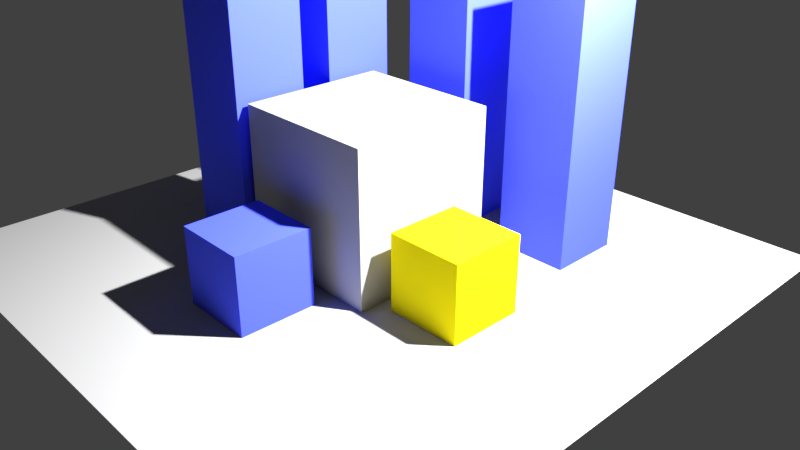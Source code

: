 # Source: render_bloom.blend  (saved by Blender 2.93.20; exported with 4.5.12 LTS)
import bpy
from mathutils import Matrix  # noqa: F401  (used for matrix-valued properties, if any)

bpy.ops.wm.read_factory_settings(use_empty=True)
scene = bpy.context.scene
scene.name = 'Scene'

# ---- collections
col_collection_1 = bpy.data.collections.new('Collection 1'); scene.collection.children.link(col_collection_1)

# ---- materials (node trees are filled in below, after node groups)
mat_material_002 = bpy.data.materials.new('Material.002')
mat_material_002.alpha_threshold = 0.0
mat_material_002.use_transparent_shadow = False
mat_material_002.roughness = 0.5
mat_material_001 = bpy.data.materials.new('Material.001')
mat_material_001.alpha_threshold = 0.0
mat_material_001.use_transparent_shadow = False
mat_material_001.roughness = 0.5
mat_material = bpy.data.materials.new('Material')
mat_material.alpha_threshold = 0.0
mat_material.use_transparent_shadow = False
mat_material.roughness = 0.5
mat_material.line_color = (0.0, 0.0, 0.0, 1.0)

# ---- material node trees
mat_material_002.use_nodes = True; mat_material_002.node_tree.nodes.clear()
_N = mat_material_002.node_tree.nodes; _L = mat_material_002.node_tree.links
n0 = _N.new('ShaderNodeOutputMaterial'); n0.name = 'Material Output'; n0.location = (300, 300)
n1 = _N.new('ShaderNodeBsdfDiffuse'); n1.name = 'Diffuse BSDF'; n1.location = (10, 300)
n1.inputs[0].default_value = (1.0, 0.8605, 0.006405, 1.0)
_L.new(n1.outputs[0], n0.inputs[0])
n0.is_active_output = True
mat_material_001.use_nodes = True; mat_material_001.node_tree.nodes.clear()
_N = mat_material_001.node_tree.nodes; _L = mat_material_001.node_tree.links
n0 = _N.new('ShaderNodeOutputMaterial'); n0.name = 'Material Output'; n0.location = (300, 300)
n1 = _N.new('ShaderNodeBsdfDiffuse'); n1.name = 'Diffuse BSDF'; n1.location = (10, 300)
n1.inputs[0].default_value = (0.06836, 0.09502, 1.0, 1.0)
_L.new(n1.outputs[0], n0.inputs[0])
n0.is_active_output = True
mat_material.use_nodes = True; mat_material.node_tree.nodes.clear()
_N = mat_material.node_tree.nodes; _L = mat_material.node_tree.links
n0 = _N.new('ShaderNodeOutputMaterial'); n0.name = 'Material Output'; n0.location = (300, 300)
n1 = _N.new('ShaderNodeBsdfDiffuse'); n1.name = 'Diffuse BSDF'; n1.location = (10, 300)
n1.inputs[0].default_value = (0.3844, 0.3844, 0.3844, 1.0)
_L.new(n1.outputs[0], n0.inputs[0])
n0.is_active_output = True

# ---- world
world_world = bpy.data.worlds.new('World'); scene.world = world_world
world_world.use_nodes = True; world_world.node_tree.nodes.clear()
_N = world_world.node_tree.nodes; _L = world_world.node_tree.links
n0 = _N.new('ShaderNodeOutputWorld'); n0.name = 'World Output'; n0.location = (300, 300)
n1 = _N.new('ShaderNodeBackground'); n1.name = 'Background'; n1.location = (10, 300)
n1.inputs[0].default_value = (0.05088, 0.05088, 0.05088, 1.0)
n2 = _N.new('ShaderNodeTexSky'); n2.name = 'Sky Texture'; n2.location = (-233, 327)
n2.sky_type = 'HOSEK_WILKIE'
n2.sun_elevation = 1.571
_L.new(n1.outputs[0], n0.inputs[0])
n0.is_active_output = True
world_world.color = (0.05088, 0.05088, 0.05088)
world_world.use_sun_shadow = False
world_world.sun_shadow_jitter_overblur = 0.0
world_world.cycles.sampling_method = 'MANUAL'

# ---- cameras
cam_camera = bpy.data.cameras.new('Camera')
cam_camera.clip_end = 100.0
cam_camera.lens = 35.0
cam_camera.sensor_width = 32.0
cam_camera.sensor_height = 18.0
cam_camera.ortho_scale = 7.314
cam_camera.dof.focus_distance = 0.0
cam_camera.dof.aperture_fstop = 128.0

# ---- lights
light_lamp = bpy.data.lights.new('Lamp', 'POINT')
light_lamp.transmission_factor = 0.0
light_lamp.cutoff_distance = 30.0
light_lamp.energy = 1e+04
light_lamp.shadow_buffer_clip_start = 1.001
light_lamp.shadow_soft_size = 0.1
light_lamp.shadow_maximum_resolution = 0.006
light_lamp.use_absolute_resolution = True

# ---- meshes
me_cube = bpy.data.meshes.new('Cube')
me_cube.from_pydata([(1.0, 1.0, -1.0), (1.0, -1.0, -1.0), (-1.0, -1.0, -1.0), (-1.0, 1.0, -1.0), (1.0, 1.0, 1.0), (1.0, -1.0, 1.0), (-1.0, -1.0, 1.0), (-1.0, 1.0, 1.0)], [], [(0, 1, 2, 3), (4, 7, 6, 5), (0, 4, 5, 1), (1, 5, 6, 2), (2, 6, 7, 3), (4, 0, 3, 7)])
me_cube.materials.append(mat_material)
me_cube.use_remesh_preserve_volume = False
me_cube.use_remesh_preserve_attributes = False
me_cube.use_mirror_vertex_groups = False
me_cube.update()
me_plane = bpy.data.meshes.new('Plane')
me_plane.from_pydata([(-1.0, -1.0, 0.0), (1.0, -1.0, 0.0), (-1.0, 1.0, 0.0), (1.0, 1.0, 0.0)], [], [(0, 1, 3, 2)])
me_plane.materials.append(mat_material)
me_plane.use_remesh_preserve_volume = False
me_plane.use_remesh_preserve_attributes = False
me_plane.use_mirror_vertex_groups = False
me_plane.update()

# ---- objects
ob_cube_006 = bpy.data.objects.new('Cube.006', me_cube)
ob_cube_005 = bpy.data.objects.new('Cube.005', me_cube)
ob_cube_004 = bpy.data.objects.new('Cube.004', me_cube)
ob_cube_003 = bpy.data.objects.new('Cube.003', me_cube)
ob_cube_002 = bpy.data.objects.new('Cube.002', me_cube)
ob_cube_001 = bpy.data.objects.new('Cube.001', me_cube)
ob_plane = bpy.data.objects.new('Plane', me_plane)
ob_cube = bpy.data.objects.new('Cube', me_cube)
ob_lamp = bpy.data.objects.new('Lamp', light_lamp)
ob_camera = bpy.data.objects.new('Camera', cam_camera)

# ---- transforms, parenting, visibility, modifiers, constraints
ob_cube_006.location = (1.7, -0.2231, 0.5)
ob_cube_006.scale = (0.5, 0.5, 0.5)
ob_cube_006.lock_rotations_4d = False
ob_cube_006.empty_display_type = 'ARROWS'
ob_cube_006.lineart.crease_threshold = 0.0
ob_cube_006.material_slots[0].link = 'OBJECT'; ob_cube_006.material_slots[0].material = mat_material_002
ob_cube_005.location = (1.454, 1.933, 1.733)
ob_cube_005.scale = (0.5, 0.5, 1.746)
ob_cube_005.lock_rotations_4d = False
ob_cube_005.empty_display_type = 'ARROWS'
ob_cube_005.lineart.crease_threshold = 0.0
ob_cube_005.material_slots[0].link = 'OBJECT'; ob_cube_005.material_slots[0].material = mat_material_001
ob_cube_004.location = (-0.2481, 1.933, 1.733)
ob_cube_004.scale = (0.5, 0.5, 1.746)
ob_cube_004.lock_rotations_4d = False
ob_cube_004.empty_display_type = 'ARROWS'
ob_cube_004.lineart.crease_threshold = 0.0
ob_cube_004.material_slots[0].link = 'OBJECT'; ob_cube_004.material_slots[0].material = mat_material_001
ob_cube_003.location = (-1.575, 0.8154, 1.733)
ob_cube_003.scale = (0.5, 0.5, 1.746)
ob_cube_003.lock_rotations_4d = False
ob_cube_003.empty_display_type = 'ARROWS'
ob_cube_003.lineart.crease_threshold = 0.0
ob_cube_003.material_slots[0].link = 'OBJECT'; ob_cube_003.material_slots[0].material = mat_material_001
ob_cube_002.location = (-1.575, -0.6075, 1.733)
ob_cube_002.scale = (0.5, 0.5, 1.746)
ob_cube_002.lock_rotations_4d = False
ob_cube_002.empty_display_type = 'ARROWS'
ob_cube_002.lineart.crease_threshold = 0.0
ob_cube_002.material_slots[0].link = 'OBJECT'; ob_cube_002.material_slots[0].material = mat_material_001
ob_cube_001.location = (0.0, -1.789, 0.5)
ob_cube_001.scale = (0.5, 0.5, 0.5)
ob_cube_001.lock_rotations_4d = False
ob_cube_001.empty_display_type = 'ARROWS'
ob_cube_001.lineart.crease_threshold = 0.0
ob_cube_001.material_slots[0].link = 'OBJECT'; ob_cube_001.material_slots[0].material = mat_material_001
ob_plane.location = (0.0, 0.0, 0.0)
ob_plane.scale = (4.0, 4.0, 4.0)
ob_plane.lineart.crease_threshold = 0.0
ob_cube.location = (0.0, 0.0, 1.0)
ob_cube.lock_rotations_4d = False
ob_cube.empty_display_type = 'ARROWS'
ob_cube.lineart.crease_threshold = 0.0
ob_lamp.location = (4.076, 1.005, 5.904)
ob_lamp.rotation_euler = (0.6503, 0.05522, 1.866)
ob_lamp.lock_rotations_4d = False
ob_lamp.empty_display_type = 'ARROWS'
ob_lamp.color = (0.0, 0.0, 0.0, 0.0)
ob_lamp.lineart.crease_threshold = 0.0
ob_camera.location = (7.481, -6.508, 5.344)
ob_camera.rotation_euler = (1.109, 0.0, 0.8149)
ob_camera.lock_rotations_4d = False
ob_camera.empty_display_type = 'ARROWS'
ob_camera.color = (0.0, 0.0, 0.0, 0.0)
ob_camera.display_type = 'WIRE'
ob_camera.lineart.crease_threshold = 0.0

# ---- collection membership
col_collection_1.objects.link(ob_cube_006)
col_collection_1.objects.link(ob_cube_005)
col_collection_1.objects.link(ob_cube_004)
col_collection_1.objects.link(ob_cube_003)
col_collection_1.objects.link(ob_cube_002)
col_collection_1.objects.link(ob_cube_001)
col_collection_1.objects.link(ob_plane)
col_collection_1.objects.link(ob_cube)
col_collection_1.objects.link(ob_lamp)
col_collection_1.objects.link(ob_camera)

# ---- scene / render settings (as saved in the file)
scene.camera = ob_camera
scene.frame_start = 1; scene.frame_end = 250; scene.frame_set(1)
scene.render.engine = 'BLENDER_EEVEE_NEXT'
scene.render.resolution_percentage = 50
scene.render.dither_intensity = 0.0
scene.render.motion_blur_shutter = 1.0
scene.cycles.use_denoising = False
scene.cycles.samples = 128
scene.cycles.sampling_pattern = 'TABULATED_SOBOL'
scene.cycles.use_adaptive_sampling = False
scene.cycles.use_light_tree = False
scene.view_settings.view_transform = 'Standard'
bpy.context.view_layer.update()
